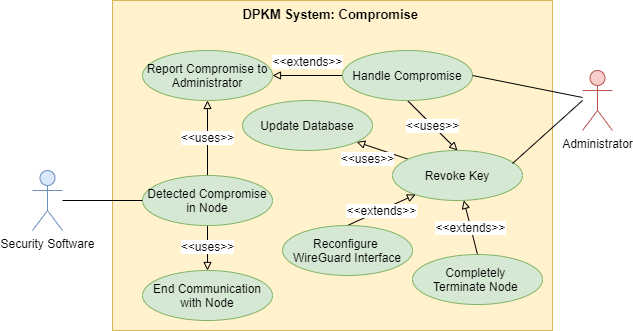

The diagram above was exported from draw.io. Its source (the exported page's mxGraphModel, read from the mxfile embedded in the PNG):
<mxGraphModel dx="1382" dy="764" grid="1" gridSize="10" guides="1" tooltips="1" connect="1" arrows="1" fold="1" page="1" pageScale="1" pageWidth="1169" pageHeight="827" math="0" shadow="0">
  <root>
    <mxCell id="0" />
    <mxCell id="1" parent="0" />
    <mxCell id="Ut1MtEegAsIr_m_b1Exm-37" value="DPKM System: Compromise&amp;nbsp;" style="whiteSpace=wrap;html=1;fontSize=13;verticalAlign=top;fontStyle=1;fillColor=#fff2cc;strokeColor=#d6b656;" parent="1" vertex="1">
      <mxGeometry x="390" y="160" width="440" height="330" as="geometry" />
    </mxCell>
    <mxCell id="Ut1MtEegAsIr_m_b1Exm-1" value="Administrator" style="shape=umlActor;verticalLabelPosition=bottom;verticalAlign=top;html=1;outlineConnect=0;fillColor=#f8cecc;strokeColor=#b85450;" parent="1" vertex="1">
      <mxGeometry x="860" y="230" width="30" height="60" as="geometry" />
    </mxCell>
    <mxCell id="Ut1MtEegAsIr_m_b1Exm-19" value="End Communication with Node" style="ellipse;whiteSpace=wrap;html=1;fontSize=12;fillColor=#d5e8d4;strokeColor=#82b366;" parent="1" vertex="1">
      <mxGeometry x="420" y="430" width="130" height="50" as="geometry" />
    </mxCell>
    <mxCell id="-5YFEJUFrZCyLax97UGG-27" value="Security Software" style="shape=umlActor;verticalLabelPosition=bottom;verticalAlign=top;html=1;outlineConnect=0;fillColor=#dae8fc;strokeColor=#6c8ebf;" vertex="1" parent="1">
      <mxGeometry x="310" y="330" width="30" height="60" as="geometry" />
    </mxCell>
    <mxCell id="-5YFEJUFrZCyLax97UGG-31" value="&amp;lt;&amp;lt;uses&amp;gt;&amp;gt;" style="edgeStyle=none;rounded=0;orthogonalLoop=1;jettySize=auto;html=1;exitX=0.5;exitY=1;exitDx=0;exitDy=0;entryX=0.5;entryY=0;entryDx=0;entryDy=0;endArrow=block;endFill=0;fontSize=12;spacingBottom=4;verticalAlign=middle;" edge="1" parent="1" source="-5YFEJUFrZCyLax97UGG-28" target="Ut1MtEegAsIr_m_b1Exm-19">
      <mxGeometry relative="1" as="geometry" />
    </mxCell>
    <mxCell id="-5YFEJUFrZCyLax97UGG-32" value="&amp;lt;&amp;lt;uses&amp;gt;&amp;gt;" style="edgeStyle=none;rounded=0;orthogonalLoop=1;jettySize=auto;html=1;exitX=0.5;exitY=0;exitDx=0;exitDy=0;entryX=0.5;entryY=1;entryDx=0;entryDy=0;endArrow=block;endFill=0;fontSize=12;" edge="1" parent="1" source="-5YFEJUFrZCyLax97UGG-28" target="-5YFEJUFrZCyLax97UGG-30">
      <mxGeometry relative="1" as="geometry" />
    </mxCell>
    <mxCell id="-5YFEJUFrZCyLax97UGG-28" value="Detected Compromise in Node" style="ellipse;whiteSpace=wrap;html=1;fontSize=12;fillColor=#d5e8d4;strokeColor=#82b366;" vertex="1" parent="1">
      <mxGeometry x="420" y="335" width="130" height="50" as="geometry" />
    </mxCell>
    <mxCell id="-5YFEJUFrZCyLax97UGG-30" value="Report Compromise to Administrator" style="ellipse;whiteSpace=wrap;html=1;fontSize=12;fillColor=#d5e8d4;strokeColor=#82b366;" vertex="1" parent="1">
      <mxGeometry x="420" y="210" width="130" height="50" as="geometry" />
    </mxCell>
    <mxCell id="-5YFEJUFrZCyLax97UGG-33" value="" style="endArrow=none;html=1;fontSize=12;entryX=0;entryY=0.5;entryDx=0;entryDy=0;" edge="1" parent="1" source="-5YFEJUFrZCyLax97UGG-27" target="-5YFEJUFrZCyLax97UGG-28">
      <mxGeometry width="50" height="50" relative="1" as="geometry">
        <mxPoint x="280" y="530" as="sourcePoint" />
        <mxPoint x="330" y="480" as="targetPoint" />
      </mxGeometry>
    </mxCell>
    <mxCell id="-5YFEJUFrZCyLax97UGG-35" value="&amp;lt;&amp;lt;extends&amp;gt;&amp;gt;" style="edgeStyle=none;rounded=0;orthogonalLoop=1;jettySize=auto;html=1;exitX=0;exitY=0.5;exitDx=0;exitDy=0;endArrow=block;endFill=0;fontSize=12;verticalAlign=bottom;spacingBottom=4;" edge="1" parent="1" source="-5YFEJUFrZCyLax97UGG-34" target="-5YFEJUFrZCyLax97UGG-30">
      <mxGeometry relative="1" as="geometry" />
    </mxCell>
    <mxCell id="-5YFEJUFrZCyLax97UGG-40" value="&amp;lt;&amp;lt;uses&amp;gt;&amp;gt;" style="edgeStyle=none;rounded=0;orthogonalLoop=1;jettySize=auto;html=1;exitX=0.5;exitY=1;exitDx=0;exitDy=0;entryX=0.5;entryY=0;entryDx=0;entryDy=0;endArrow=block;endFill=0;fontSize=12;" edge="1" parent="1" source="-5YFEJUFrZCyLax97UGG-34" target="-5YFEJUFrZCyLax97UGG-39">
      <mxGeometry relative="1" as="geometry" />
    </mxCell>
    <mxCell id="-5YFEJUFrZCyLax97UGG-34" value="Handle Compromise" style="ellipse;whiteSpace=wrap;html=1;fontSize=12;fillColor=#d5e8d4;strokeColor=#82b366;" vertex="1" parent="1">
      <mxGeometry x="620" y="210" width="130" height="50" as="geometry" />
    </mxCell>
    <mxCell id="-5YFEJUFrZCyLax97UGG-48" value="&amp;lt;&amp;lt;uses&amp;gt;&amp;gt;" style="edgeStyle=none;rounded=0;orthogonalLoop=1;jettySize=auto;html=1;endArrow=block;endFill=0;fontSize=12;verticalAlign=top;spacingLeft=-30;spacingBottom=4;spacingTop=-5;" edge="1" parent="1" source="-5YFEJUFrZCyLax97UGG-39" target="-5YFEJUFrZCyLax97UGG-46">
      <mxGeometry relative="1" as="geometry" />
    </mxCell>
    <mxCell id="-5YFEJUFrZCyLax97UGG-39" value="Revoke Key" style="ellipse;whiteSpace=wrap;html=1;fontSize=12;fillColor=#d5e8d4;strokeColor=#82b366;" vertex="1" parent="1">
      <mxGeometry x="670" y="310" width="130" height="50" as="geometry" />
    </mxCell>
    <mxCell id="-5YFEJUFrZCyLax97UGG-43" value="&amp;lt;&amp;lt;extends&amp;gt;&amp;gt;" style="edgeStyle=none;rounded=0;orthogonalLoop=1;jettySize=auto;html=1;exitX=0.5;exitY=0;exitDx=0;exitDy=0;endArrow=block;endFill=0;fontSize=12;" edge="1" parent="1" source="-5YFEJUFrZCyLax97UGG-41" target="-5YFEJUFrZCyLax97UGG-39">
      <mxGeometry relative="1" as="geometry" />
    </mxCell>
    <mxCell id="-5YFEJUFrZCyLax97UGG-41" value="Reconfigure &lt;br&gt;WireGuard Interface" style="ellipse;whiteSpace=wrap;html=1;fontSize=12;fillColor=#d5e8d4;strokeColor=#82b366;" vertex="1" parent="1">
      <mxGeometry x="560" y="385" width="130" height="50" as="geometry" />
    </mxCell>
    <mxCell id="-5YFEJUFrZCyLax97UGG-45" value="&amp;lt;&amp;lt;extends&amp;gt;&amp;gt;" style="edgeStyle=none;rounded=0;orthogonalLoop=1;jettySize=auto;html=1;exitX=0.5;exitY=0;exitDx=0;exitDy=0;endArrow=block;endFill=0;fontSize=12;" edge="1" parent="1" source="-5YFEJUFrZCyLax97UGG-42" target="-5YFEJUFrZCyLax97UGG-39">
      <mxGeometry relative="1" as="geometry" />
    </mxCell>
    <mxCell id="-5YFEJUFrZCyLax97UGG-42" value="Completely &lt;br&gt;Terminate Node&amp;nbsp;" style="ellipse;whiteSpace=wrap;html=1;fontSize=12;fillColor=#d5e8d4;strokeColor=#82b366;" vertex="1" parent="1">
      <mxGeometry x="690" y="414" width="130" height="50" as="geometry" />
    </mxCell>
    <mxCell id="-5YFEJUFrZCyLax97UGG-46" value="Update Database" style="ellipse;whiteSpace=wrap;html=1;fontSize=12;fillColor=#d5e8d4;strokeColor=#82b366;" vertex="1" parent="1">
      <mxGeometry x="520" y="260" width="130" height="50" as="geometry" />
    </mxCell>
    <mxCell id="-5YFEJUFrZCyLax97UGG-53" value="" style="endArrow=none;html=1;fontSize=12;entryX=1;entryY=0.5;entryDx=0;entryDy=0;" edge="1" parent="1" source="Ut1MtEegAsIr_m_b1Exm-1" target="-5YFEJUFrZCyLax97UGG-34">
      <mxGeometry width="50" height="50" relative="1" as="geometry">
        <mxPoint x="940" y="310" as="sourcePoint" />
        <mxPoint x="990" y="260" as="targetPoint" />
      </mxGeometry>
    </mxCell>
    <mxCell id="-5YFEJUFrZCyLax97UGG-54" value="" style="endArrow=none;html=1;fontSize=12;exitX=0.923;exitY=0.26;exitDx=0;exitDy=0;exitPerimeter=0;" edge="1" parent="1" source="-5YFEJUFrZCyLax97UGG-39">
      <mxGeometry width="50" height="50" relative="1" as="geometry">
        <mxPoint x="890" y="420" as="sourcePoint" />
        <mxPoint x="860" y="260" as="targetPoint" />
      </mxGeometry>
    </mxCell>
  </root>
</mxGraphModel>